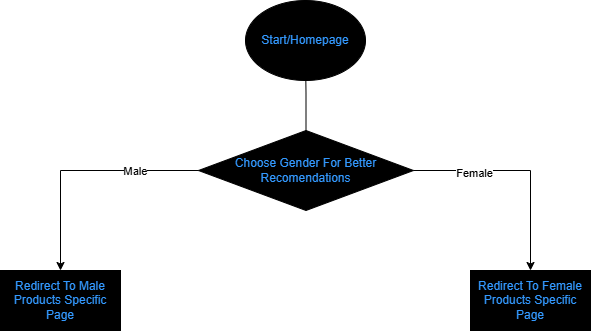

The diagram above was exported from draw.io. Its source (the exported page's mxGraphModel, read from the mxfile embedded in the PNG):
<mxGraphModel dx="1002" dy="533" grid="1" gridSize="10" guides="1" tooltips="1" connect="1" arrows="1" fold="1" page="1" pageScale="1" pageWidth="850" pageHeight="1100" math="0" shadow="0">
  <root>
    <mxCell id="0" />
    <mxCell id="1" parent="0" />
    <mxCell id="Y4Xkr-hp74hynieWUBpA-1" value="t" style="ellipse;whiteSpace=wrap;html=1;fillColor=#000000;gradientColor=none;" vertex="1" parent="1">
      <mxGeometry x="365" y="60" width="120" height="80" as="geometry" />
    </mxCell>
    <mxCell id="Y4Xkr-hp74hynieWUBpA-2" value="&lt;font color=&quot;#3399ff&quot;&gt;Start/Homepage&lt;/font&gt;" style="text;html=1;align=center;verticalAlign=middle;whiteSpace=wrap;rounded=0;" vertex="1" parent="1">
      <mxGeometry x="395" y="85" width="60" height="30" as="geometry" />
    </mxCell>
    <mxCell id="Y4Xkr-hp74hynieWUBpA-4" value="" style="edgeStyle=orthogonalEdgeStyle;rounded=0;orthogonalLoop=1;jettySize=auto;html=1;" edge="1" parent="1" source="Y4Xkr-hp74hynieWUBpA-3" target="Y4Xkr-hp74hynieWUBpA-2">
      <mxGeometry relative="1" as="geometry" />
    </mxCell>
    <mxCell id="Y4Xkr-hp74hynieWUBpA-7" style="edgeStyle=orthogonalEdgeStyle;rounded=0;orthogonalLoop=1;jettySize=auto;html=1;exitX=0;exitY=0.5;exitDx=0;exitDy=0;entryX=0.5;entryY=0;entryDx=0;entryDy=0;" edge="1" parent="1" source="Y4Xkr-hp74hynieWUBpA-3" target="Y4Xkr-hp74hynieWUBpA-5">
      <mxGeometry relative="1" as="geometry">
        <mxPoint x="180" y="410" as="targetPoint" />
        <Array as="points">
          <mxPoint x="180" y="230" />
        </Array>
      </mxGeometry>
    </mxCell>
    <mxCell id="Y4Xkr-hp74hynieWUBpA-9" value="Male" style="edgeLabel;html=1;align=center;verticalAlign=middle;resizable=0;points=[];" vertex="1" connectable="0" parent="Y4Xkr-hp74hynieWUBpA-7">
      <mxGeometry x="-0.4591" relative="1" as="geometry">
        <mxPoint as="offset" />
      </mxGeometry>
    </mxCell>
    <mxCell id="Y4Xkr-hp74hynieWUBpA-8" style="edgeStyle=orthogonalEdgeStyle;rounded=0;orthogonalLoop=1;jettySize=auto;html=1;" edge="1" parent="1" source="Y4Xkr-hp74hynieWUBpA-3" target="Y4Xkr-hp74hynieWUBpA-6">
      <mxGeometry relative="1" as="geometry" />
    </mxCell>
    <mxCell id="Y4Xkr-hp74hynieWUBpA-10" value="Female" style="edgeLabel;html=1;align=center;verticalAlign=middle;resizable=0;points=[];" vertex="1" connectable="0" parent="Y4Xkr-hp74hynieWUBpA-8">
      <mxGeometry x="-0.4507" y="-2" relative="1" as="geometry">
        <mxPoint as="offset" />
      </mxGeometry>
    </mxCell>
    <mxCell id="Y4Xkr-hp74hynieWUBpA-3" value="&lt;font color=&quot;#3399ff&quot;&gt;Choose Gender For Better Recomendations&lt;/font&gt;" style="rhombus;whiteSpace=wrap;html=1;fillColor=#000000;" vertex="1" parent="1">
      <mxGeometry x="318" y="190" width="215" height="80" as="geometry" />
    </mxCell>
    <mxCell id="Y4Xkr-hp74hynieWUBpA-5" value="&lt;font color=&quot;#3399ff&quot;&gt;Redirect To Male Products Specific Page&lt;/font&gt;" style="rounded=0;whiteSpace=wrap;html=1;fillColor=#000000;" vertex="1" parent="1">
      <mxGeometry x="120" y="330" width="120" height="60" as="geometry" />
    </mxCell>
    <mxCell id="Y4Xkr-hp74hynieWUBpA-6" value="&lt;font color=&quot;#3399ff&quot;&gt;Redirect To Female Products Specific Page&lt;/font&gt;" style="rounded=0;whiteSpace=wrap;html=1;fillColor=#000000;" vertex="1" parent="1">
      <mxGeometry x="590" y="330" width="120" height="60" as="geometry" />
    </mxCell>
  </root>
</mxGraphModel>